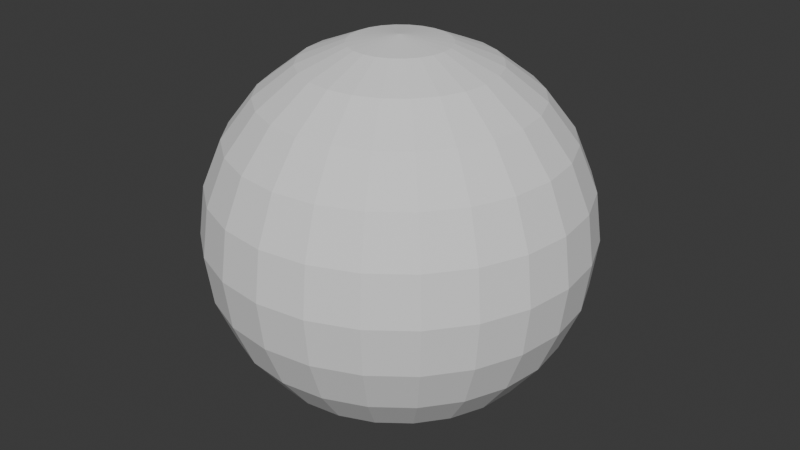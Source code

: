 # Source: InvertedSphere.blend  (saved by Blender 5.1.30; exported with 4.5.12 LTS)
import bpy
from mathutils import Matrix  # noqa: F401  (used for matrix-valued properties, if any)

bpy.ops.wm.read_factory_settings(use_empty=True)
scene = bpy.context.scene
scene.name = 'Scene'

# ---- collections
col_collection = bpy.data.collections.new('Collection'); scene.collection.children.link(col_collection)

# ---- world
world_world = bpy.data.worlds.new('World'); scene.world = world_world
world_world.use_nodes = True; world_world.node_tree.nodes.clear()
_N = world_world.node_tree.nodes; _L = world_world.node_tree.links
n0 = _N.new('ShaderNodeOutputWorld'); n0.name = 'World Output'; n0.location = (200, 100)
n1 = _N.new('ShaderNodeBackground'); n1.name = 'Background'; n1.location = (-200, 100)
n1.inputs[0].default_value = (0.05088, 0.05088, 0.05088, 1.0)
_L.new(n1.outputs[0], n0.inputs[0])
n0.is_active_output = True
world_world.color = (0.05088, 0.05088, 0.05088)
world_world.sun_shadow_jitter_overblur = 0.0

# ---- meshes
me_sphere = bpy.data.meshes.new('Sphere')
me_sphere.from_pydata([(0.0, 0.0, 1.0), (0.0, 0.2588, 0.9659), (0.0, 0.866, 0.5), (0.0, 0.9659, 0.2588), (0.0, 1.0, 0.0), (0.0, 0.9659, -0.2588), (0.0, 0.866, -0.5), (0.0, 0.7071, -0.7071), (0.0, 0.2588, -0.9659), (0.0, 0.0, -1.0), (0.06699, 0.25, 0.9659), (0.1294, 0.483, 0.866), (0.183, 0.683, 0.7071), (0.2241, 0.8365, 0.5), (0.25, 0.933, 0.2588), (0.2588, 0.9659, 0.0), (0.25, 0.933, -0.2588), (0.2241, 0.8365, -0.5), (0.183, 0.683, -0.7071), (0.1294, 0.483, -0.866), (0.06699, 0.25, -0.9659), (0.1294, 0.2241, 0.9659), (0.25, 0.433, 0.866), (0.3536, 0.6124, 0.7071), (0.433, 0.75, 0.5), (0.483, 0.8365, 0.2588), (0.5, 0.866, 0.0), (0.483, 0.8365, -0.2588), (0.433, 0.75, -0.5), (0.3536, 0.6124, -0.7071), (0.25, 0.433, -0.866), (0.1294, 0.2241, -0.9659), (0.183, 0.183, 0.9659), (0.3536, 0.3536, 0.866), (0.5, 0.5, 0.7071), (0.6124, 0.6124, 0.5), (0.683, 0.683, 0.2588), (0.7071, 0.7071, 0.0), (0.683, 0.683, -0.2588), (0.6124, 0.6124, -0.5), (0.5, 0.5, -0.7071), (0.3536, 0.3536, -0.866), (0.183, 0.183, -0.9659), (0.2241, 0.1294, 0.9659), (0.433, 0.25, 0.866), (0.6124, 0.3536, 0.7071), (0.75, 0.433, 0.5), (0.8365, 0.483, 0.2588), (0.866, 0.5, 0.0), (0.8365, 0.483, -0.2588), (0.75, 0.433, -0.5), (0.6124, 0.3536, -0.7071), (0.433, 0.25, -0.866), (0.2241, 0.1294, -0.9659), (0.25, 0.06699, 0.9659), (0.483, 0.1294, 0.866), (0.683, 0.183, 0.7071), (0.8365, 0.2241, 0.5), (0.933, 0.25, 0.2588), (0.9659, 0.2588, 0.0), (0.933, 0.25, -0.2588), (0.8365, 0.2241, -0.5), (0.683, 0.183, -0.7071), (0.483, 0.1294, -0.866), (0.25, 0.06699, -0.9659), (0.2588, 0.0, 0.9659), (0.5, -1.49e-08, 0.866), (0.7071, 1.49e-08, 0.7071), (0.866, -1.49e-08, 0.5), (0.9659, -1.49e-08, 0.2588), (1.0, -2.98e-08, 0.0), (0.9659, -1.49e-08, -0.2588), (0.866, -1.49e-08, -0.5), (0.7071, 1.49e-08, -0.7071), (0.5, -1.49e-08, -0.866), (0.2588, 0.0, -0.9659), (0.25, -0.06699, 0.9659), (0.483, -0.1294, 0.866), (0.683, -0.183, 0.7071), (0.8365, -0.2241, 0.5), (0.933, -0.25, 0.2588), (0.9659, -0.2588, 0.0), (0.933, -0.25, -0.2588), (0.8365, -0.2241, -0.5), (0.683, -0.183, -0.7071), (0.483, -0.1294, -0.866), (0.25, -0.06699, -0.9659), (0.2241, -0.1294, 0.9659), (0.433, -0.25, 0.866), (0.6124, -0.3536, 0.7071), (0.75, -0.433, 0.5), (0.8365, -0.483, 0.2588), (0.866, -0.5, 0.0), (0.8365, -0.483, -0.2588), (0.75, -0.433, -0.5), (0.6124, -0.3536, -0.7071), (0.433, -0.25, -0.866), (0.2241, -0.1294, -0.9659), (0.183, -0.183, 0.9659), (0.3536, -0.3536, 0.866), (0.5, -0.5, 0.7071), (0.6124, -0.6124, 0.5), (0.683, -0.683, 0.2588), (0.7071, -0.7071, 0.0), (0.683, -0.683, -0.2588), (0.6124, -0.6124, -0.5), (0.5, -0.5, -0.7071), (0.3536, -0.3536, -0.866), (0.183, -0.183, -0.9659), (0.1294, -0.2241, 0.9659), (0.25, -0.433, 0.866), (0.3536, -0.6124, 0.7071), (0.433, -0.75, 0.5), (0.483, -0.8365, 0.2588), (0.5, -0.866, 0.0), (0.483, -0.8365, -0.2588), (0.433, -0.75, -0.5), (0.3536, -0.6124, -0.7071), (0.25, -0.433, -0.866), (0.1294, -0.2241, -0.9659), (0.06699, -0.25, 0.9659), (0.1294, -0.483, 0.866), (0.183, -0.683, 0.7071), (0.2241, -0.8365, 0.5), (0.25, -0.933, 0.2588), (0.2588, -0.9659, 0.0), (0.25, -0.933, -0.2588), (0.2241, -0.8365, -0.5), (0.183, -0.683, -0.7071), (0.1294, -0.483, -0.866), (0.06699, -0.25, -0.9659), (0.0, -0.2588, 0.9659), (-2.98e-08, -0.5, 0.866), (2.98e-08, -0.7071, 0.7071), (-4.47e-08, -0.866, 0.5), (-1.49e-08, -0.9659, 0.2588), (-5.96e-08, -1.0, 0.0), (-1.49e-08, -0.9659, -0.2588), (-4.47e-08, -0.866, -0.5), (2.98e-08, -0.7071, -0.7071), (-2.98e-08, -0.5, -0.866), (0.0, -0.2588, -0.9659), (-0.06699, -0.25, 0.9659), (-0.1294, -0.483, 0.866), (-0.183, -0.683, 0.7071), (-0.2241, -0.8365, 0.5), (-0.25, -0.933, 0.2588), (-0.2588, -0.9659, 0.0), (-0.25, -0.933, -0.2588), (-0.2241, -0.8365, -0.5), (-0.183, -0.683, -0.7071), (-0.1294, -0.483, -0.866), (-0.06699, -0.25, -0.9659), (-0.1294, -0.2241, 0.9659), (-0.25, -0.433, 0.866), (-0.3536, -0.6124, 0.7071), (-0.433, -0.75, 0.5), (-0.483, -0.8365, 0.2588), (-0.5, -0.866, 0.0), (-0.483, -0.8365, -0.2588), (-0.433, -0.75, -0.5), (-0.3536, -0.6124, -0.7071), (-0.25, -0.433, -0.866), (-0.1294, -0.2241, -0.9659), (-0.183, -0.183, 0.9659), (-0.3536, -0.3536, 0.866), (-0.5, -0.5, 0.7071), (-0.6124, -0.6124, 0.5), (-0.683, -0.683, 0.2588), (-0.7071, -0.7071, 0.0), (-0.683, -0.683, -0.2588), (-0.6124, -0.6124, -0.5), (-0.5, -0.5, -0.7071), (-0.3536, -0.3536, -0.866), (-0.183, -0.183, -0.9659), (-0.2241, -0.1294, 0.9659), (-0.433, -0.25, 0.866), (-0.6124, -0.3536, 0.7071), (-0.75, -0.433, 0.5), (-0.8365, -0.483, 0.2588), (-0.866, -0.5, 0.0), (-0.8365, -0.483, -0.2588), (-0.75, -0.433, -0.5), (-0.6124, -0.3536, -0.7071), (-0.433, -0.25, -0.866), (-0.2241, -0.1294, -0.9659), (-0.25, -0.06699, 0.9659), (-0.483, -0.1294, 0.866), (-0.683, -0.183, 0.7071), (-0.8365, -0.2241, 0.5), (-0.933, -0.25, 0.2588), (-0.9659, -0.2588, 0.0), (-0.933, -0.25, -0.2588), (-0.8365, -0.2241, -0.5), (-0.683, -0.183, -0.7071), (-0.483, -0.1294, -0.866), (-0.25, -0.06699, -0.9659), (-0.2588, 0.0, 0.9659), (-0.5, 5.96e-08, 0.866), (-0.7071, -2.98e-08, 0.7071), (-0.866, 8.941e-08, 0.5), (-0.9659, 1.49e-08, 0.2588), (-1.0, 1.192e-07, 0.0), (-0.9659, 1.49e-08, -0.2588), (-0.866, 8.941e-08, -0.5), (-0.7071, -2.98e-08, -0.7071), (-0.5, 5.96e-08, -0.866), (-0.2588, 0.0, -0.9659), (-0.25, 0.06699, 0.9659), (-0.483, 0.1294, 0.866), (-0.683, 0.183, 0.7071), (-0.8365, 0.2241, 0.5), (-0.933, 0.25, 0.2588), (-0.9659, 0.2588, 0.0), (-0.933, 0.25, -0.2588), (-0.8365, 0.2241, -0.5), (-0.683, 0.183, -0.7071), (-0.483, 0.1294, -0.866), (-0.25, 0.06699, -0.9659), (-0.2241, 0.1294, 0.9659), (-0.433, 0.25, 0.866), (-0.6124, 0.3536, 0.7071), (-0.75, 0.433, 0.5), (-0.8365, 0.483, 0.2588), (-0.866, 0.5, 0.0), (-0.8365, 0.483, -0.2588), (-0.75, 0.433, -0.5), (-0.6124, 0.3536, -0.7071), (-0.433, 0.25, -0.866), (-0.2241, 0.1294, -0.9659), (-0.183, 0.183, 0.9659), (-0.3536, 0.3536, 0.866), (-0.5, 0.5, 0.7071), (-0.6124, 0.6124, 0.5), (-0.683, 0.683, 0.2588), (-0.7071, 0.7071, 0.0), (-0.683, 0.683, -0.2588), (-0.6124, 0.6124, -0.5), (-0.5, 0.5, -0.7071), (-0.3536, 0.3536, -0.866), (-0.183, 0.183, -0.9659), (-0.1294, 0.2241, 0.9659), (-0.25, 0.433, 0.866), (-0.3536, 0.6124, 0.7071), (-0.433, 0.75, 0.5), (-0.483, 0.8365, 0.2588), (-0.5, 0.866, 0.0), (-0.483, 0.8365, -0.2588), (-0.433, 0.75, -0.5), (-0.3536, 0.6124, -0.7071), (-0.25, 0.433, -0.866), (-0.1294, 0.2241, -0.9659), (-0.06699, 0.25, 0.9659), (-0.1294, 0.483, 0.866), (-0.183, 0.683, 0.7071), (-0.2241, 0.8365, 0.5), (-0.25, 0.933, 0.2588), (-0.2588, 0.9659, 0.0), (-0.25, 0.933, -0.2588), (-0.2241, 0.8365, -0.5), (-0.183, 0.683, -0.7071), (-0.1294, 0.483, -0.866), (-0.06699, 0.25, -0.9659), (5.215e-08, 0.5, 0.866), (1.49e-08, 0.7071, 0.7071), (5.215e-08, 0.5, -0.866)], [], [(7, 18, 17, 6), (4, 15, 14, 3), (264, 12, 11, 263), (265, 19, 18, 7), (5, 16, 15, 4), (2, 13, 12, 264), (8, 20, 19, 265), (1, 10, 0), (6, 17, 16, 5), (3, 14, 13, 2), (9, 20, 8), (263, 11, 10, 1), (13, 24, 23, 12), (20, 31, 30, 19), (10, 21, 0), (17, 28, 27, 16), (14, 25, 24, 13), (9, 31, 20), (11, 22, 21, 10), (18, 29, 28, 17), (15, 26, 25, 14), (12, 23, 22, 11), (19, 30, 29, 18), (16, 27, 26, 15), (26, 37, 36, 25), (23, 34, 33, 22), (30, 41, 40, 29), (27, 38, 37, 26), (24, 35, 34, 23), (31, 42, 41, 30), (21, 32, 0), (28, 39, 38, 27), (25, 36, 35, 24), (9, 42, 31), (22, 33, 32, 21), (29, 40, 39, 28), (36, 47, 46, 35), (9, 53, 42), (33, 44, 43, 32), (40, 51, 50, 39), (37, 48, 47, 36), (34, 45, 44, 33), (41, 52, 51, 40), (38, 49, 48, 37), (35, 46, 45, 34), (42, 53, 52, 41), (32, 43, 0), (39, 50, 49, 38), (49, 60, 59, 48), (46, 57, 56, 45), (53, 64, 63, 52), (43, 54, 0), (50, 61, 60, 49), (47, 58, 57, 46), (9, 64, 53), (44, 55, 54, 43), (51, 62, 61, 50), (48, 59, 58, 47), (45, 56, 55, 44), (52, 63, 62, 51), (59, 70, 69, 58), (56, 67, 66, 55), (63, 74, 73, 62), (60, 71, 70, 59), (57, 68, 67, 56), (64, 75, 74, 63), (54, 65, 0), (61, 72, 71, 60), (58, 69, 68, 57), (9, 75, 64), (55, 66, 65, 54), (62, 73, 72, 61), (72, 83, 82, 71), (69, 80, 79, 68), (9, 86, 75), (66, 77, 76, 65), (73, 84, 83, 72), (70, 81, 80, 69), (67, 78, 77, 66), (74, 85, 84, 73), (71, 82, 81, 70), (68, 79, 78, 67), (75, 86, 85, 74), (65, 76, 0), (82, 93, 92, 81), (79, 90, 89, 78), (86, 97, 96, 85), (76, 87, 0), (83, 94, 93, 82), (80, 91, 90, 79), (9, 97, 86), (77, 88, 87, 76), (84, 95, 94, 83), (81, 92, 91, 80), (78, 89, 88, 77), (85, 96, 95, 84), (95, 106, 105, 94), (92, 103, 102, 91), (89, 100, 99, 88), (96, 107, 106, 95), (93, 104, 103, 92), (90, 101, 100, 89), (97, 108, 107, 96), (87, 98, 0), (94, 105, 104, 93), (91, 102, 101, 90), (9, 108, 97), (88, 99, 98, 87), (98, 109, 0), (105, 116, 115, 104), (102, 113, 112, 101), (9, 119, 108), (99, 110, 109, 98), (106, 117, 116, 105), (103, 114, 113, 102), (100, 111, 110, 99), (107, 118, 117, 106), (104, 115, 114, 103), (101, 112, 111, 100), (108, 119, 118, 107), (118, 129, 128, 117), (115, 126, 125, 114), (112, 123, 122, 111), (119, 130, 129, 118), (109, 120, 0), (116, 127, 126, 115), (113, 124, 123, 112), (9, 130, 119), (110, 121, 120, 109), (117, 128, 127, 116), (114, 125, 124, 113), (111, 122, 121, 110), (121, 132, 131, 120), (128, 139, 138, 127), (125, 136, 135, 124), (122, 133, 132, 121), (129, 140, 139, 128), (126, 137, 136, 125), (123, 134, 133, 122), (130, 141, 140, 129), (120, 131, 0), (127, 138, 137, 126), (124, 135, 134, 123), (9, 141, 130), (141, 152, 151, 140), (131, 142, 0), (138, 149, 148, 137), (135, 146, 145, 134), (9, 152, 141), (132, 143, 142, 131), (139, 150, 149, 138), (136, 147, 146, 135), (133, 144, 143, 132), (140, 151, 150, 139), (137, 148, 147, 136), (134, 145, 144, 133), (144, 155, 154, 143), (151, 162, 161, 150), (148, 159, 158, 147), (145, 156, 155, 144), (152, 163, 162, 151), (142, 153, 0), (149, 160, 159, 148), (146, 157, 156, 145), (9, 163, 152), (143, 154, 153, 142), (150, 161, 160, 149), (147, 158, 157, 146), (9, 174, 163), (154, 165, 164, 153), (161, 172, 171, 160), (158, 169, 168, 157), (155, 166, 165, 154), (162, 173, 172, 161), (159, 170, 169, 158), (156, 167, 166, 155), (163, 174, 173, 162), (153, 164, 0), (160, 171, 170, 159), (157, 168, 167, 156), (167, 178, 177, 166), (174, 185, 184, 173), (164, 175, 0), (171, 182, 181, 170), (168, 179, 178, 167), (9, 185, 174), (165, 176, 175, 164), (172, 183, 182, 171), (169, 180, 179, 168), (166, 177, 176, 165), (173, 184, 183, 172), (170, 181, 180, 169), (177, 188, 187, 176), (184, 195, 194, 183), (181, 192, 191, 180), (178, 189, 188, 177), (185, 196, 195, 184), (175, 186, 0), (182, 193, 192, 181), (179, 190, 189, 178), (9, 196, 185), (176, 187, 186, 175), (183, 194, 193, 182), (180, 191, 190, 179), (190, 201, 200, 189), (9, 207, 196), (187, 198, 197, 186), (194, 205, 204, 193), (191, 202, 201, 190), (188, 199, 198, 187), (195, 206, 205, 194), (192, 203, 202, 191), (189, 200, 199, 188), (196, 207, 206, 195), (186, 197, 0), (193, 204, 203, 192), (200, 211, 210, 199), (207, 218, 217, 206), (197, 208, 0), (204, 215, 214, 203), (201, 212, 211, 200), (9, 218, 207), (198, 209, 208, 197), (205, 216, 215, 204), (202, 213, 212, 201), (199, 210, 209, 198), (206, 217, 216, 205), (203, 214, 213, 202), (213, 224, 223, 212), (210, 221, 220, 209), (217, 228, 227, 216), (214, 225, 224, 213), (211, 222, 221, 210), (218, 229, 228, 217), (208, 219, 0), (215, 226, 225, 214), (212, 223, 222, 211), (9, 229, 218), (209, 220, 219, 208), (216, 227, 226, 215), (223, 234, 233, 222), (9, 240, 229), (220, 231, 230, 219), (227, 238, 237, 226), (224, 235, 234, 223), (221, 232, 231, 220), (228, 239, 238, 227), (225, 236, 235, 224), (222, 233, 232, 221), (229, 240, 239, 228), (219, 230, 0), (226, 237, 236, 225), (236, 247, 246, 235), (233, 244, 243, 232), (240, 251, 250, 239), (230, 241, 0), (237, 248, 247, 236), (234, 245, 244, 233), (9, 251, 240), (231, 242, 241, 230), (238, 249, 248, 237), (235, 246, 245, 234), (232, 243, 242, 231), (239, 250, 249, 238), (246, 257, 256, 245), (243, 254, 253, 242), (250, 261, 260, 249), (247, 258, 257, 246), (244, 255, 254, 243), (251, 262, 261, 250), (241, 252, 0), (248, 259, 258, 247), (245, 256, 255, 244), (9, 262, 251), (242, 253, 252, 241), (249, 260, 259, 248), (259, 6, 5, 258), (256, 3, 2, 255), (9, 8, 262), (253, 263, 1, 252), (260, 7, 6, 259), (257, 4, 3, 256), (254, 264, 263, 253), (261, 265, 7, 260), (258, 5, 4, 257), (255, 2, 264, 254), (262, 8, 265, 261), (252, 1, 0)])
_uv = me_sphere.uv_layers.new(name='UVMap')
_uv.uv.foreach_set('vector', [0.75, 0.25, 0.7083, 0.25, 0.7083, 0.3333, 0.75, 0.3333, 0.75, 0.5, 0.7083, 0.5, 0.7083, 0.5833, 0.75, 0.5833, 0.75, 0.75, 0.7083, 0.75, 0.7083, 0.8333, 0.75, 0.8333, 0.75, 0.1667, 0.7083, 0.1667, 0.7083, 0.25, 0.75, 0.25, 0.75, 0.4167, 0.7083, 0.4167, 0.7083, 0.5, 0.75, 0.5, 0.75, 0.6667, 0.7083, 0.6667, 0.7083, 0.75, 0.75, 0.75, 0.75, 0.08333, 0.7083, 0.08333, 0.7083, 0.1667, 0.75, 0.1667, 0.75, 0.9167, 0.7083, 0.9167, 0.7292, 1.0, 0.75, 0.3333, 0.7083, 0.3333, 0.7083, 0.4167, 0.75, 0.4167, 0.75, 0.5833, 0.7083, 0.5833, 0.7083, 0.6667, 0.75, 0.6667, 0.7292, 0.0, 0.7083, 0.08333, 0.75, 0.08333, 0.75, 0.8333, 0.7083, 0.8333, 0.7083, 0.9167, 0.75, 0.9167, 0.7083, 0.6667, 0.6667, 0.6667, 0.6667, 0.75, 0.7083, 0.75, 0.7083, 0.08333, 0.6667, 0.08333, 0.6667, 0.1667, 0.7083, 0.1667, 0.7083, 0.9167, 0.6667, 0.9167, 0.6875, 1.0, 0.7083, 0.3333, 0.6667, 0.3333, 0.6667, 0.4167, 0.7083, 0.4167, 0.7083, 0.5833, 0.6667, 0.5833, 0.6667, 0.6667, 0.7083, 0.6667, 0.6875, 0.0, 0.6667, 0.08333, 0.7083, 0.08333, 0.7083, 0.8333, 0.6667, 0.8333, 0.6667, 0.9167, 0.7083, 0.9167, 0.7083, 0.25, 0.6667, 0.25, 0.6667, 0.3333, 0.7083, 0.3333, 0.7083, 0.5, 0.6667, 0.5, 0.6667, 0.5833, 0.7083, 0.5833, 0.7083, 0.75, 0.6667, 0.75, 0.6667, 0.8333, 0.7083, 0.8333, 0.7083, 0.1667, 0.6667, 0.1667, 0.6667, 0.25, 0.7083, 0.25, 0.7083, 0.4167, 0.6667, 0.4167, 0.6667, 0.5, 0.7083, 0.5, 0.6667, 0.5, 0.625, 0.5, 0.625, 0.5833, 0.6667, 0.5833, 0.6667, 0.75, 0.625, 0.75, 0.625, 0.8333, 0.6667, 0.8333, 0.6667, 0.1667, 0.625, 0.1667, 0.625, 0.25, 0.6667, 0.25, 0.6667, 0.4167, 0.625, 0.4167, 0.625, 0.5, 0.6667, 0.5, 0.6667, 0.6667, 0.625, 0.6667, 0.625, 0.75, 0.6667, 0.75, 0.6667, 0.08333, 0.625, 0.08333, 0.625, 0.1667, 0.6667, 0.1667, 0.6667, 0.9167, 0.625, 0.9167, 0.6458, 1.0, 0.6667, 0.3333, 0.625, 0.3333, 0.625, 0.4167, 0.6667, 0.4167, 0.6667, 0.5833, 0.625, 0.5833, 0.625, 0.6667, 0.6667, 0.6667, 0.6458, 0.0, 0.625, 0.08333, 0.6667, 0.08333, 0.6667, 0.8333, 0.625, 0.8333, 0.625, 0.9167, 0.6667, 0.9167, 0.6667, 0.25, 0.625, 0.25, 0.625, 0.3333, 0.6667, 0.3333, 0.625, 0.5833, 0.5833, 0.5833, 0.5833, 0.6667, 0.625, 0.6667, 0.6042, 0.0, 0.5833, 0.08333, 0.625, 0.08333, 0.625, 0.8333, 0.5833, 0.8333, 0.5833, 0.9167, 0.625, 0.9167, 0.625, 0.25, 0.5833, 0.25, 0.5833, 0.3333, 0.625, 0.3333, 0.625, 0.5, 0.5833, 0.5, 0.5833, 0.5833, 0.625, 0.5833, 0.625, 0.75, 0.5833, 0.75, 0.5833, 0.8333, 0.625, 0.8333, 0.625, 0.1667, 0.5833, 0.1667, 0.5833, 0.25, 0.625, 0.25, 0.625, 0.4167, 0.5833, 0.4167, 0.5833, 0.5, 0.625, 0.5, 0.625, 0.6667, 0.5833, 0.6667, 0.5833, 0.75, 0.625, 0.75, 0.625, 0.08333, 0.5833, 0.08333, 0.5833, 0.1667, 0.625, 0.1667, 0.625, 0.9167, 0.5833, 0.9167, 0.6042, 1.0, 0.625, 0.3333, 0.5833, 0.3333, 0.5833, 0.4167, 0.625, 0.4167, 0.5833, 0.4167, 0.5417, 0.4167, 0.5417, 0.5, 0.5833, 0.5, 0.5833, 0.6667, 0.5417, 0.6667, 0.5417, 0.75, 0.5833, 0.75, 0.5833, 0.08333, 0.5417, 0.08333, 0.5417, 0.1667, 0.5833, 0.1667, 0.5833, 0.9167, 0.5417, 0.9167, 0.5625, 1.0, 0.5833, 0.3333, 0.5417, 0.3333, 0.5417, 0.4167, 0.5833, 0.4167, 0.5833, 0.5833, 0.5417, 0.5833, 0.5417, 0.6667, 0.5833, 0.6667, 0.5625, 0.0, 0.5417, 0.08333, 0.5833, 0.08333, 0.5833, 0.8333, 0.5417, 0.8333, 0.5417, 0.9167, 0.5833, 0.9167, 0.5833, 0.25, 0.5417, 0.25, 0.5417, 0.3333, 0.5833, 0.3333, 0.5833, 0.5, 0.5417, 0.5, 0.5417, 0.5833, 0.5833, 0.5833, 0.5833, 0.75, 0.5417, 0.75, 0.5417, 0.8333, 0.5833, 0.8333, 0.5833, 0.1667, 0.5417, 0.1667, 0.5417, 0.25, 0.5833, 0.25, 0.5417, 0.5, 0.5, 0.5, 0.5, 0.5833, 0.5417, 0.5833, 0.5417, 0.75, 0.5, 0.75, 0.5, 0.8333, 0.5417, 0.8333, 0.5417, 0.1667, 0.5, 0.1667, 0.5, 0.25, 0.5417, 0.25, 0.5417, 0.4167, 0.5, 0.4167, 0.5, 0.5, 0.5417, 0.5, 0.5417, 0.6667, 0.5, 0.6667, 0.5, 0.75, 0.5417, 0.75, 0.5417, 0.08333, 0.5, 0.08333, 0.5, 0.1667, 0.5417, 0.1667, 0.5417, 0.9167, 0.5, 0.9167, 0.5208, 1.0, 0.5417, 0.3333, 0.5, 0.3333, 0.5, 0.4167, 0.5417, 0.4167, 0.5417, 0.5833, 0.5, 0.5833, 0.5, 0.6667, 0.5417, 0.6667, 0.5208, 0.0, 0.5, 0.08333, 0.5417, 0.08333, 0.5417, 0.8333, 0.5, 0.8333, 0.5, 0.9167, 0.5417, 0.9167, 0.5417, 0.25, 0.5, 0.25, 0.5, 0.3333, 0.5417, 0.3333, 0.5, 0.3333, 0.4583, 0.3333, 0.4583, 0.4167, 0.5, 0.4167, 0.5, 0.5833, 0.4583, 0.5833, 0.4583, 0.6667, 0.5, 0.6667, 0.4792, 0.0, 0.4583, 0.08333, 0.5, 0.08333, 0.5, 0.8333, 0.4583, 0.8333, 0.4583, 0.9167, 0.5, 0.9167, 0.5, 0.25, 0.4583, 0.25, 0.4583, 0.3333, 0.5, 0.3333, 0.5, 0.5, 0.4583, 0.5, 0.4583, 0.5833, 0.5, 0.5833, 0.5, 0.75, 0.4583, 0.75, 0.4583, 0.8333, 0.5, 0.8333, 0.5, 0.1667, 0.4583, 0.1667, 0.4583, 0.25, 0.5, 0.25, 0.5, 0.4167, 0.4583, 0.4167, 0.4583, 0.5, 0.5, 0.5, 0.5, 0.6667, 0.4583, 0.6667, 0.4583, 0.75, 0.5, 0.75, 0.5, 0.08333, 0.4583, 0.08333, 0.4583, 0.1667, 0.5, 0.1667, 0.5, 0.9167, 0.4583, 0.9167, 0.4792, 1.0, 0.4583, 0.4167, 0.4167, 0.4167, 0.4167, 0.5, 0.4583, 0.5, 0.4583, 0.6667, 0.4167, 0.6667, 0.4167, 0.75, 0.4583, 0.75, 0.4583, 0.08333, 0.4167, 0.08333, 0.4167, 0.1667, 0.4583, 0.1667, 0.4583, 0.9167, 0.4167, 0.9167, 0.4375, 1.0, 0.4583, 0.3333, 0.4167, 0.3333, 0.4167, 0.4167, 0.4583, 0.4167, 0.4583, 0.5833, 0.4167, 0.5833, 0.4167, 0.6667, 0.4583, 0.6667, 0.4375, 0.0, 0.4167, 0.08333, 0.4583, 0.08333, 0.4583, 0.8333, 0.4167, 0.8333, 0.4167, 0.9167, 0.4583, 0.9167, 0.4583, 0.25, 0.4167, 0.25, 0.4167, 0.3333, 0.4583, 0.3333, 0.4583, 0.5, 0.4167, 0.5, 0.4167, 0.5833, 0.4583, 0.5833, 0.4583, 0.75, 0.4167, 0.75, 0.4167, 0.8333, 0.4583, 0.8333, 0.4583, 0.1667, 0.4167, 0.1667, 0.4167, 0.25, 0.4583, 0.25, 0.4167, 0.25, 0.375, 0.25, 0.375, 0.3333, 0.4167, 0.3333, 0.4167, 0.5, 0.375, 0.5, 0.375, 0.5833, 0.4167, 0.5833, 0.4167, 0.75, 0.375, 0.75, 0.375, 0.8333, 0.4167, 0.8333, 0.4167, 0.1667, 0.375, 0.1667, 0.375, 0.25, 0.4167, 0.25, 0.4167, 0.4167, 0.375, 0.4167, 0.375, 0.5, 0.4167, 0.5, 0.4167, 0.6667, 0.375, 0.6667, 0.375, 0.75, 0.4167, 0.75, 0.4167, 0.08333, 0.375, 0.08333, 0.375, 0.1667, 0.4167, 0.1667, 0.4167, 0.9167, 0.375, 0.9167, 0.3958, 1.0, 0.4167, 0.3333, 0.375, 0.3333, 0.375, 0.4167, 0.4167, 0.4167, 0.4167, 0.5833, 0.375, 0.5833, 0.375, 0.6667, 0.4167, 0.6667, 0.3958, 0.0, 0.375, 0.08333, 0.4167, 0.08333, 0.4167, 0.8333, 0.375, 0.8333, 0.375, 0.9167, 0.4167, 0.9167, 0.375, 0.9167, 0.3333, 0.9167, 0.3542, 1.0, 0.375, 0.3333, 0.3333, 0.3333, 0.3333, 0.4167, 0.375, 0.4167, 0.375, 0.5833, 0.3333, 0.5833, 0.3333, 0.6667, 0.375, 0.6667, 0.3542, 0.0, 0.3333, 0.08333, 0.375, 0.08333, 0.375, 0.8333, 0.3333, 0.8333, 0.3333, 0.9167, 0.375, 0.9167, 0.375, 0.25, 0.3333, 0.25, 0.3333, 0.3333, 0.375, 0.3333, 0.375, 0.5, 0.3333, 0.5, 0.3333, 0.5833, 0.375, 0.5833, 0.375, 0.75, 0.3333, 0.75, 0.3333, 0.8333, 0.375, 0.8333, 0.375, 0.1667, 0.3333, 0.1667, 0.3333, 0.25, 0.375, 0.25, 0.375, 0.4167, 0.3333, 0.4167, 0.3333, 0.5, 0.375, 0.5, 0.375, 0.6667, 0.3333, 0.6667, 0.3333, 0.75, 0.375, 0.75, 0.375, 0.08333, 0.3333, 0.08333, 0.3333, 0.1667, 0.375, 0.1667, 0.3333, 0.1667, 0.2917, 0.1667, 0.2917, 0.25, 0.3333, 0.25, 0.3333, 0.4167, 0.2917, 0.4167, 0.2917, 0.5, 0.3333, 0.5, 0.3333, 0.6667, 0.2917, 0.6667, 0.2917, 0.75, 0.3333, 0.75, 0.3333, 0.08333, 0.2917, 0.08333, 0.2917, 0.1667, 0.3333, 0.1667, 0.3333, 0.9167, 0.2917, 0.9167, 0.3125, 1.0, 0.3333, 0.3333, 0.2917, 0.3333, 0.2917, 0.4167, 0.3333, 0.4167, 0.3333, 0.5833, 0.2917, 0.5833, 0.2917, 0.6667, 0.3333, 0.6667, 0.3125, 0.0, 0.2917, 0.08333, 0.3333, 0.08333, 0.3333, 0.8333, 0.2917, 0.8333, 0.2917, 0.9167, 0.3333, 0.9167, 0.3333, 0.25, 0.2917, 0.25, 0.2917, 0.3333, 0.3333, 0.3333, 0.3333, 0.5, 0.2917, 0.5, 0.2917, 0.5833, 0.3333, 0.5833, 0.3333, 0.75, 0.2917, 0.75, 0.2917, 0.8333, 0.3333, 0.8333, 0.2917, 0.8333, 0.25, 0.8333, 0.25, 0.9167, 0.2917, 0.9167, 0.2917, 0.25, 0.25, 0.25, 0.25, 0.3333, 0.2917, 0.3333, 0.2917, 0.5, 0.25, 0.5, 0.25, 0.5833, 0.2917, 0.5833, 0.2917, 0.75, 0.25, 0.75, 0.25, 0.8333, 0.2917, 0.8333, 0.2917, 0.1667, 0.25, 0.1667, 0.25, 0.25, 0.2917, 0.25, 0.2917, 0.4167, 0.25, 0.4167, 0.25, 0.5, 0.2917, 0.5, 0.2917, 0.6667, 0.25, 0.6667, 0.25, 0.75, 0.2917, 0.75, 0.2917, 0.08333, 0.25, 0.08333, 0.25, 0.1667, 0.2917, 0.1667, 0.2917, 0.9167, 0.25, 0.9167, 0.2708, 1.0, 0.2917, 0.3333, 0.25, 0.3333, 0.25, 0.4167, 0.2917, 0.4167, 0.2917, 0.5833, 0.25, 0.5833, 0.25, 0.6667, 0.2917, 0.6667, 0.2708, 0.0, 0.25, 0.08333, 0.2917, 0.08333, 0.25, 0.08333, 0.2083, 0.08333, 0.2083, 0.1667, 0.25, 0.1667, 0.25, 0.9167, 0.2083, 0.9167, 0.2292, 1.0, 0.25, 0.3333, 0.2083, 0.3333, 0.2083, 0.4167, 0.25, 0.4167, 0.25, 0.5833, 0.2083, 0.5833, 0.2083, 0.6667, 0.25, 0.6667, 0.2292, 0.0, 0.2083, 0.08333, 0.25, 0.08333, 0.25, 0.8333, 0.2083, 0.8333, 0.2083, 0.9167, 0.25, 0.9167, 0.25, 0.25, 0.2083, 0.25, 0.2083, 0.3333, 0.25, 0.3333, 0.25, 0.5, 0.2083, 0.5, 0.2083, 0.5833, 0.25, 0.5833, 0.25, 0.75, 0.2083, 0.75, 0.2083, 0.8333, 0.25, 0.8333, 0.25, 0.1667, 0.2083, 0.1667, 0.2083, 0.25, 0.25, 0.25, 0.25, 0.4167, 0.2083, 0.4167, 0.2083, 0.5, 0.25, 0.5, 0.25, 0.6667, 0.2083, 0.6667, 0.2083, 0.75, 0.25, 0.75, 0.2083, 0.75, 0.1667, 0.75, 0.1667, 0.8333, 0.2083, 0.8333, 0.2083, 0.1667, 0.1667, 0.1667, 0.1667, 0.25, 0.2083, 0.25, 0.2083, 0.4167, 0.1667, 0.4167, 0.1667, 0.5, 0.2083, 0.5, 0.2083, 0.6667, 0.1667, 0.6667, 0.1667, 0.75, 0.2083, 0.75, 0.2083, 0.08333, 0.1667, 0.08333, 0.1667, 0.1667, 0.2083, 0.1667, 0.2083, 0.9167, 0.1667, 0.9167, 0.1875, 1.0, 0.2083, 0.3333, 0.1667, 0.3333, 0.1667, 0.4167, 0.2083, 0.4167, 0.2083, 0.5833, 0.1667, 0.5833, 0.1667, 0.6667, 0.2083, 0.6667, 0.1875, 0.0, 0.1667, 0.08333, 0.2083, 0.08333, 0.2083, 0.8333, 0.1667, 0.8333, 0.1667, 0.9167, 0.2083, 0.9167, 0.2083, 0.25, 0.1667, 0.25, 0.1667, 0.3333, 0.2083, 0.3333, 0.2083, 0.5, 0.1667, 0.5, 0.1667, 0.5833, 0.2083, 0.5833, 0.1458, 0.0, 0.125, 0.08333, 0.1667, 0.08333, 0.1667, 0.8333, 0.125, 0.8333, 0.125, 0.9167, 0.1667, 0.9167, 0.1667, 0.25, 0.125, 0.25, 0.125, 0.3333, 0.1667, 0.3333, 0.1667, 0.5, 0.125, 0.5, 0.125, 0.5833, 0.1667, 0.5833, 0.1667, 0.75, 0.125, 0.75, 0.125, 0.8333, 0.1667, 0.8333, 0.1667, 0.1667, 0.125, 0.1667, 0.125, 0.25, 0.1667, 0.25, 0.1667, 0.4167, 0.125, 0.4167, 0.125, 0.5, 0.1667, 0.5, 0.1667, 0.6667, 0.125, 0.6667, 0.125, 0.75, 0.1667, 0.75, 0.1667, 0.08333, 0.125, 0.08333, 0.125, 0.1667, 0.1667, 0.1667, 0.1667, 0.9167, 0.125, 0.9167, 0.1458, 1.0, 0.1667, 0.3333, 0.125, 0.3333, 0.125, 0.4167, 0.1667, 0.4167, 0.1667, 0.5833, 0.125, 0.5833, 0.125, 0.6667, 0.1667, 0.6667, 0.125, 0.6667, 0.08333, 0.6667, 0.08333, 0.75, 0.125, 0.75, 0.125, 0.08333, 0.08333, 0.08333, 0.08333, 0.1667, 0.125, 0.1667, 0.125, 0.9167, 0.08333, 0.9167, 0.1042, 1.0, 0.125, 0.3333, 0.08333, 0.3333, 0.08333, 0.4167, 0.125, 0.4167, 0.125, 0.5833, 0.08333, 0.5833, 0.08333, 0.6667, 0.125, 0.6667, 0.1042, 0.0, 0.08333, 0.08333, 0.125, 0.08333, 0.125, 0.8333, 0.08333, 0.8333, 0.08333, 0.9167, 0.125, 0.9167, 0.125, 0.25, 0.08333, 0.25, 0.08333, 0.3333, 0.125, 0.3333, 0.125, 0.5, 0.08333, 0.5, 0.08333, 0.5833, 0.125, 0.5833, 0.125, 0.75, 0.08333, 0.75, 0.08333, 0.8333, 0.125, 0.8333, 0.125, 0.1667, 0.08333, 0.1667, 0.08333, 0.25, 0.125, 0.25, 0.125, 0.4167, 0.08333, 0.4167, 0.08333, 0.5, 0.125, 0.5, 0.08333, 0.75, 0.04167, 0.75, 0.04167, 0.8333, 0.08333, 0.8333, 0.08333, 0.1667, 0.04167, 0.1667, 0.04167, 0.25, 0.08333, 0.25, 0.08333, 0.4167, 0.04167, 0.4167, 0.04167, 0.5, 0.08333, 0.5, 0.08333, 0.6667, 0.04167, 0.6667, 0.04167, 0.75, 0.08333, 0.75, 0.08333, 0.08333, 0.04167, 0.08333, 0.04167, 0.1667, 0.08333, 0.1667, 0.08333, 0.9167, 0.04167, 0.9167, 0.0625, 1.0, 0.08333, 0.3333, 0.04167, 0.3333, 0.04167, 0.4167, 0.08333, 0.4167, 0.08333, 0.5833, 0.04167, 0.5833, 0.04167, 0.6667, 0.08333, 0.6667, 0.0625, 0.0, 0.04167, 0.08333, 0.08333, 0.08333, 0.08333, 0.8333, 0.04167, 0.8333, 0.04167, 0.9167, 0.08333, 0.9167, 0.08333, 0.25, 0.04167, 0.25, 0.04167, 0.3333, 0.08333, 0.3333, 0.08333, 0.5, 0.04167, 0.5, 0.04167, 0.5833, 0.08333, 0.5833, 0.04167, 0.5833, 0.0, 0.5833, 0.0, 0.6667, 0.04167, 0.6667, 0.02083, 0.0, 0.0, 0.08333, 0.04167, 0.08333, 0.04167, 0.8333, 0.0, 0.8333, 0.0, 0.9167, 0.04167, 0.9167, 0.04167, 0.25, 2.98e-08, 0.25, 0.0, 0.3333, 0.04167, 0.3333, 0.04167, 0.5, 0.0, 0.5, 0.0, 0.5833, 0.04167, 0.5833, 0.04167, 0.75, 2.98e-08, 0.75, 0.0, 0.8333, 0.04167, 0.8333, 0.04167, 0.1667, 0.0, 0.1667, 2.98e-08, 0.25, 0.04167, 0.25, 0.04167, 0.4167, 0.0, 0.4167, 0.0, 0.5, 0.04167, 0.5, 0.04167, 0.6667, 0.0, 0.6667, 2.98e-08, 0.75, 0.04167, 0.75, 0.04167, 0.08333, 0.0, 0.08333, 0.0, 0.1667, 0.04167, 0.1667, 0.04167, 0.9167, 0.0, 0.9167, 0.02083, 1.0, 0.04167, 0.3333, 0.0, 0.3333, 0.0, 0.4167, 0.04167, 0.4167, 1.0, 0.6667, 0.9583, 0.6667, 0.9583, 0.75, 1.0, 0.75, 1.0, 0.08333, 0.9583, 0.08333, 0.9583, 0.1667, 1.0, 0.1667, 1.0, 0.9167, 0.9583, 0.9167, 0.9792, 1.0, 1.0, 0.3333, 0.9583, 0.3333, 0.9583, 0.4167, 1.0, 0.4167, 1.0, 0.5833, 0.9583, 0.5833, 0.9583, 0.6667, 1.0, 0.6667, 0.9792, 0.0, 0.9583, 0.08333, 1.0, 0.08333, 1.0, 0.8333, 0.9583, 0.8333, 0.9583, 0.9167, 1.0, 0.9167, 1.0, 0.25, 0.9583, 0.25, 0.9583, 0.3333, 1.0, 0.3333, 1.0, 0.5, 0.9583, 0.5, 0.9583, 0.5833, 1.0, 0.5833, 1.0, 0.75, 0.9583, 0.75, 0.9583, 0.8333, 1.0, 0.8333, 1.0, 0.1667, 0.9583, 0.1667, 0.9583, 0.25, 1.0, 0.25, 1.0, 0.4167, 0.9583, 0.4167, 0.9583, 0.5, 1.0, 0.5, 0.9583, 0.5, 0.9167, 0.5, 0.9167, 0.5833, 0.9583, 0.5833, 0.9583, 0.75, 0.9167, 0.75, 0.9167, 0.8333, 0.9583, 0.8333, 0.9583, 0.1667, 0.9167, 0.1667, 0.9167, 0.25, 0.9583, 0.25, 0.9583, 0.4167, 0.9167, 0.4167, 0.9167, 0.5, 0.9583, 0.5, 0.9583, 0.6667, 0.9167, 0.6667, 0.9167, 0.75, 0.9583, 0.75, 0.9583, 0.08333, 0.9167, 0.08333, 0.9167, 0.1667, 0.9583, 0.1667, 0.9583, 0.9167, 0.9167, 0.9167, 0.9375, 1.0, 0.9583, 0.3333, 0.9167, 0.3333, 0.9167, 0.4167, 0.9583, 0.4167, 0.9583, 0.5833, 0.9167, 0.5833, 0.9167, 0.6667, 0.9583, 0.6667, 0.9375, 0.0, 0.9167, 0.08333, 0.9583, 0.08333, 0.9583, 0.8333, 0.9167, 0.8333, 0.9167, 0.9167, 0.9583, 0.9167, 0.9583, 0.25, 0.9167, 0.25, 0.9167, 0.3333, 0.9583, 0.3333, 0.9167, 0.5833, 0.875, 0.5833, 0.875, 0.6667, 0.9167, 0.6667, 0.8958, 0.0, 0.875, 0.08333, 0.9167, 0.08333, 0.9167, 0.8333, 0.875, 0.8333, 0.875, 0.9167, 0.9167, 0.9167, 0.9167, 0.25, 0.875, 0.25, 0.875, 0.3333, 0.9167, 0.3333, 0.9167, 0.5, 0.875, 0.5, 0.875, 0.5833, 0.9167, 0.5833, 0.9167, 0.75, 0.875, 0.75, 0.875, 0.8333, 0.9167, 0.8333, 0.9167, 0.1667, 0.875, 0.1667, 0.875, 0.25, 0.9167, 0.25, 0.9167, 0.4167, 0.875, 0.4167, 0.875, 0.5, 0.9167, 0.5, 0.9167, 0.6667, 0.875, 0.6667, 0.875, 0.75, 0.9167, 0.75, 0.9167, 0.08333, 0.875, 0.08333, 0.875, 0.1667, 0.9167, 0.1667, 0.9167, 0.9167, 0.875, 0.9167, 0.8958, 1.0, 0.9167, 0.3333, 0.875, 0.3333, 0.875, 0.4167, 0.9167, 0.4167, 0.875, 0.4167, 0.8333, 0.4167, 0.8333, 0.5, 0.875, 0.5, 0.875, 0.6667, 0.8333, 0.6667, 0.8333, 0.75, 0.875, 0.75, 0.875, 0.08333, 0.8333, 0.08333, 0.8333, 0.1667, 0.875, 0.1667, 0.875, 0.9167, 0.8333, 0.9167, 0.8542, 1.0, 0.875, 0.3333, 0.8333, 0.3333, 0.8333, 0.4167, 0.875, 0.4167, 0.875, 0.5833, 0.8333, 0.5833, 0.8333, 0.6667, 0.875, 0.6667, 0.8542, 0.0, 0.8333, 0.08333, 0.875, 0.08333, 0.875, 0.8333, 0.8333, 0.8333, 0.8333, 0.9167, 0.875, 0.9167, 0.875, 0.25, 0.8333, 0.25, 0.8333, 0.3333, 0.875, 0.3333, 0.875, 0.5, 0.8333, 0.5, 0.8333, 0.5833, 0.875, 0.5833, 0.875, 0.75, 0.8333, 0.75, 0.8333, 0.8333, 0.875, 0.8333, 0.875, 0.1667, 0.8333, 0.1667, 0.8333, 0.25, 0.875, 0.25, 0.8333, 0.5, 0.7917, 0.5, 0.7917, 0.5833, 0.8333, 0.5833, 0.8333, 0.75, 0.7917, 0.75, 0.7917, 0.8333, 0.8333, 0.8333, 0.8333, 0.1667, 0.7917, 0.1667, 0.7917, 0.25, 0.8333, 0.25, 0.8333, 0.4167, 0.7917, 0.4167, 0.7917, 0.5, 0.8333, 0.5, 0.8333, 0.6667, 0.7917, 0.6667, 0.7917, 0.75, 0.8333, 0.75, 0.8333, 0.08333, 0.7917, 0.08333, 0.7917, 0.1667, 0.8333, 0.1667, 0.8333, 0.9167, 0.7917, 0.9167, 0.8125, 1.0, 0.8333, 0.3333, 0.7917, 0.3333, 0.7917, 0.4167, 0.8333, 0.4167, 0.8333, 0.5833, 0.7917, 0.5833, 0.7917, 0.6667, 0.8333, 0.6667, 0.8125, 0.0, 0.7917, 0.08333, 0.8333, 0.08333, 0.8333, 0.8333, 0.7917, 0.8333, 0.7917, 0.9167, 0.8333, 0.9167, 0.8333, 0.25, 0.7917, 0.25, 0.7917, 0.3333, 0.8333, 0.3333, 0.7917, 0.3333, 0.75, 0.3333, 0.75, 0.4167, 0.7917, 0.4167, 0.7917, 0.5833, 0.75, 0.5833, 0.75, 0.6667, 0.7917, 0.6667, 0.7708, 0.0, 0.75, 0.08333, 0.7917, 0.08333, 0.7917, 0.8333, 0.75, 0.8333, 0.75, 0.9167, 0.7917, 0.9167, 0.7917, 0.25, 0.75, 0.25, 0.75, 0.3333, 0.7917, 0.3333, 0.7917, 0.5, 0.75, 0.5, 0.75, 0.5833, 0.7917, 0.5833, 0.7917, 0.75, 0.75, 0.75, 0.75, 0.8333, 0.7917, 0.8333, 0.7917, 0.1667, 0.75, 0.1667, 0.75, 0.25, 0.7917, 0.25, 0.7917, 0.4167, 0.75, 0.4167, 0.75, 0.5, 0.7917, 0.5, 0.7917, 0.6667, 0.75, 0.6667, 0.75, 0.75, 0.7917, 0.75, 0.7917, 0.08333, 0.75, 0.08333, 0.75, 0.1667, 0.7917, 0.1667, 0.7917, 0.9167, 0.75, 0.9167, 0.7708, 1.0])
me_sphere.update()

# ---- objects
ob_sphere = bpy.data.objects.new('Sphere', me_sphere)

# ---- transforms, parenting, visibility, modifiers, constraints
ob_sphere.location = (0.0, 0.0, 0.0)

# ---- collection membership
col_collection.objects.link(ob_sphere)

# ---- scene / render settings (as saved in the file)
scene.frame_start = 1; scene.frame_end = 250; scene.frame_set(1)
scene.render.engine = 'BLENDER_EEVEE_NEXT'
scene.render.bake_bias = 0.0
scene.render.bake_samples = 0
scene.cycles.sampling_pattern = 'TABULATED_SOBOL'
scene.eevee.use_volume_custom_range = False
bpy.context.view_layer.update()

# ---- added for rendering (the .blend has no active camera and no usable light): camera, sun
cam_auto = bpy.data.cameras.new('AutoCamera')
cam_auto.lens = 50.0
cam_auto.sensor_width = 36.0
cam_auto.clip_end = 1000.0
ob_auto_camera = bpy.data.objects.new('AutoCamera', cam_auto)
scene.collection.objects.link(ob_auto_camera)
ob_auto_camera.location = (3.20507, -3.84609, 2.56406)
ob_auto_camera.rotation_euler = (1.09748, -7.21219e-08, 0.694738)
scene.camera = ob_auto_camera
light_auto_sun = bpy.data.lights.new('AutoSun', 'SUN')
light_auto_sun.energy = 3.0
light_auto_sun.angle = 0.0523599
ob_auto_sun = bpy.data.objects.new('AutoSun', light_auto_sun)
scene.collection.objects.link(ob_auto_sun)
ob_auto_sun.rotation_euler = (0.872665, 0.174533, 0.523599)
bpy.context.view_layer.update()
